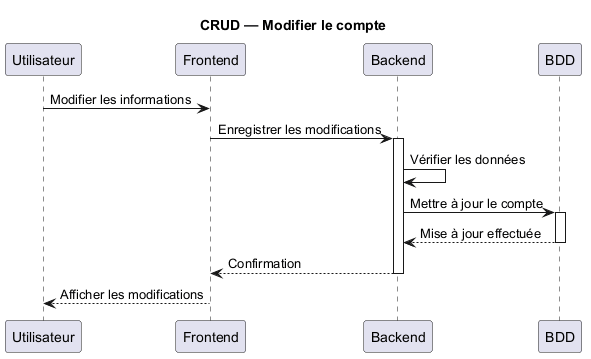

The diagram above was rendered by PlantUML. Its source (embedded in the PNG):
@startuml
title CRUD — Modifier le compte

participant Utilisateur
participant Frontend
participant Backend
participant BDD

Utilisateur -> Frontend: Modifier les informations
Frontend -> Backend: Enregistrer les modifications
activate Backend

Backend -> Backend: Vérifier les données

Backend -> BDD: Mettre à jour le compte
activate BDD

BDD --> Backend: Mise à jour effectuée
deactivate BDD

Backend --> Frontend: Confirmation
deactivate Backend

Frontend --> Utilisateur: Afficher les modifications

@enduml